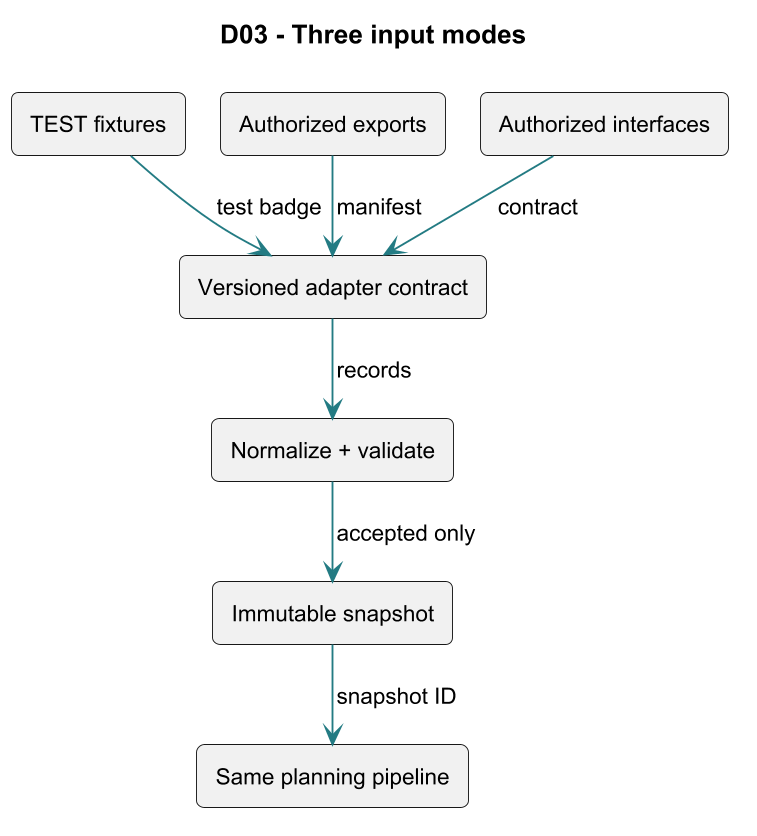

The diagram above was rendered by PlantUML. Its source (embedded in the PNG):
@startuml
skinparam dpi 180
!pragma layout smetana
skinparam backgroundColor white
skinparam shadowing false
skinparam defaultFontName Arial
skinparam defaultFontSize 12
skinparam ArrowColor #237B83
skinparam roundcorner 8
top to bottom direction
title D03 - Three input modes
rectangle "TEST fixtures" as n0
rectangle "Authorized exports" as n1
rectangle "Authorized interfaces" as n2
rectangle "Versioned adapter contract" as n3
rectangle "Normalize + validate" as n4
rectangle "Immutable snapshot" as n5
rectangle "Same planning pipeline" as n6
n0 --> n3 : test badge
n1 --> n3 : manifest
n2 --> n3 : contract
n3 --> n4 : records
n4 --> n5 : accepted only
n5 --> n6 : snapshot ID
@enduml